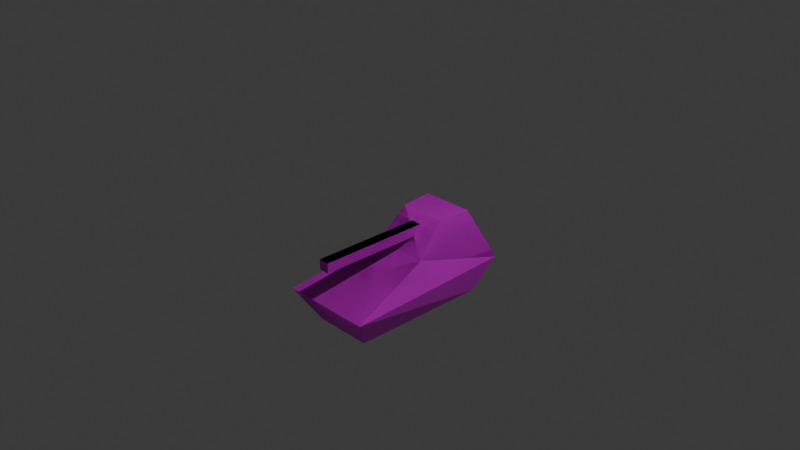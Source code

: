 # Source: stellar7a.blend  (saved by Blender 4.1.24; exported with 4.5.12 LTS)
import bpy
from mathutils import Matrix  # noqa: F401  (used for matrix-valued properties, if any)

bpy.ops.wm.read_factory_settings(use_empty=True)
scene = bpy.context.scene
scene.name = 'Scene'

# ---- collections
col_collection = bpy.data.collections.new('Collection'); scene.collection.children.link(col_collection)

# ---- images (referenced by path relative to the original .blend; pixels are not part of the script)
import os
ASSET_DIR = os.environ.get("B2B_ASSET_DIR", "")  # directory of the original .blend (textures are referenced by path, not embedded)
HERE = os.path.dirname(os.path.abspath(__file__))  # packed textures are extracted next to this script under _unpacked/

def load_image(name, relpath, width, height, colorspace="sRGB"):
    """Load a texture the original file referenced (path relative to the .blend, or extracted next to this script)."""
    p = next((c for c in (os.path.join(HERE, relpath), os.path.join(ASSET_DIR, relpath)) if relpath and os.path.exists(c)), "")
    if p:
        img = bpy.data.images.load(p, check_existing=True)
        img.name = name
    else:  # same state as the original file: an image datablock whose file is absent (Cycles renders it pink)
        img = bpy.data.images.new(name, width, height)
        img.source = "FILE"
        img.filepath = "//" + (relpath or name)
    img.colorspace_settings.name = colorspace
    return img
img_colorcube_png = load_image('colorcube.png', 'CubeObj/colorcube.png', 1024, 1024, 'sRGB')

# ---- materials (node trees are filled in below, after node groups)
mat_material = bpy.data.materials.new('Material')
mat_material.alpha_threshold = 0.0
mat_material.use_transparent_shadow = False
mat_material.roughness = 0.5
mat_material.line_color = (0.0, 0.0, 0.0, 1.0)

# ---- material node trees
mat_material.use_nodes = True; mat_material.node_tree.nodes.clear()
_N = mat_material.node_tree.nodes; _L = mat_material.node_tree.links
n0 = _N.new('ShaderNodeOutputMaterial'); n0.name = 'Material Output'; n0.location = (300, 300)
n1 = _N.new('ShaderNodeBsdfPrincipled'); n1.name = 'Principled BSDF'; n1.location = (10, 300)
n1.inputs[3].default_value = 1.45
n2 = _N.new('ShaderNodeTexImage'); n2.name = 'Image Texture'; n2.location = (-355, 207)
n2.image = img_colorcube_png
n2.interpolation = 'Closest'
_L.new(n1.outputs[0], n0.inputs[0])
_L.new(n2.outputs[0], n1.inputs[0])
n0.is_active_output = True

# ---- world
world_world = bpy.data.worlds.new('World'); scene.world = world_world
world_world.use_nodes = True; world_world.node_tree.nodes.clear()
_N = world_world.node_tree.nodes; _L = world_world.node_tree.links
n0 = _N.new('ShaderNodeOutputWorld'); n0.name = 'World Output'; n0.location = (300, 300)
n1 = _N.new('ShaderNodeBackground'); n1.name = 'Background'; n1.location = (10, 300)
n1.inputs[0].default_value = (0.05088, 0.05088, 0.05088, 1.0)
_L.new(n1.outputs[0], n0.inputs[0])
n0.is_active_output = True
world_world.color = (0.05088, 0.05088, 0.05088)
world_world.use_sun_shadow = False
world_world.sun_shadow_jitter_overblur = 0.0

# ---- cameras
cam_camera = bpy.data.cameras.new('Camera')
cam_camera.clip_end = 100.0
cam_camera.ortho_scale = 7.314

# ---- lights
light_light = bpy.data.lights.new('Light', 'POINT')
light_light.transmission_factor = 0.0
light_light.energy = 1000.0
light_light.shadow_soft_size = 0.1
light_light.shadow_maximum_resolution = 0.006
light_light.use_absolute_resolution = True

# ---- meshes
me_cube = bpy.data.meshes.new('Cube')
me_cube.from_pydata([(0.3216, 0.7815, -1.0), (0.5128, -1.0, -0.6316), (0.3216, -0.7815, -1.0), (-0.3216, 0.7815, -1.0), (-0.5128, -1.0, -0.6316), (-0.3216, -0.7815, -1.0), (0.433, 1.0, -0.6316), (-0.433, 1.0, -0.6316), (-0.2917, 0.6993, -0.03588), (0.3154, 0.0, -0.3634), (-0.3154, 0.0, -0.3634), (0.2917, 0.6993, -0.03588), (0.2624, 0.3267, -0.03805), (-0.2624, 0.3267, -0.03805), (0.05903, 0.1271, -0.2342), (-0.05903, 0.1271, -0.2342), (0.05931, 0.24, -0.1218), (-0.05931, 0.24, -0.1218), (0.05903, -0.9975, -0.2342), (-0.05903, -0.9975, -0.2342), (0.05931, -0.9994, -0.1218), (-0.05931, -0.9994, -0.1218)], [], [(6, 9, 1), (4, 10, 7), (11, 9, 6), (6, 7, 8, 11), (10, 8, 7), (10, 13, 8), (14, 18, 19, 15), (12, 9, 11), (19, 18, 20, 21), (10, 9, 12, 13), (16, 20, 18, 14), (17, 21, 20, 16), (15, 19, 21, 17), (4, 1, 9, 10), (3, 5, 4, 7), (5, 2, 1, 4), (0, 6, 1, 2), (0, 3, 7, 6), (12, 11, 8, 13), (3, 0, 2, 5)])
_uv = me_cube.uv_layers.new(name='UVMap')
_uv.uv.foreach_set('vector', [0.25, 0.375, 0.2828, 0.498, 0.25, 0.625, 0.25, 0.6019, 0.2163, 0.5994, 0.2837, 0.3981, 0.8134, 0.8309, 0.7522, 0.9759, 0.6866, 0.7741, 0.8382, 0.1933, 0.6618, 0.1925, 0.6912, 0.05672, 0.81, 0.05723, 0.2463, 0.9756, 0.1864, 0.8301, 0.3136, 0.7744, 0.782, 0.5728, 0.718, 0.5033, 0.7221, 0.4272, 0.887, 0.01046, 0.887, 0.2395, 0.863, 0.2395, 0.863, 0.01046, 0.7823, 0.5036, 0.7177, 0.5725, 0.7788, 0.4275, 0.738, 0.4885, 0.762, 0.4885, 0.7621, 0.5115, 0.7379, 0.5115, 0.3108, 0.4528, 0.4392, 0.4533, 0.428, 0.5472, 0.3211, 0.5468, 0.2615, 0.6868, 0.2615, 0.8132, 0.2385, 0.8128, 0.2385, 0.7098, 0.2621, 0.1238, 0.2621, 0.25, 0.2379, 0.25, 0.2379, 0.1238, 0.7615, 0.7615, 0.7615, 0.8758, 0.7385, 0.8762, 0.7385, 0.7385, 0.5625, 0.0625, 0.9375, 0.0625, 0.9375, 0.1875, 0.5625, 0.1875, 0.7927, 0.8072, 0.792, 0.9438, 0.7073, 0.988, 0.7147, 0.762, 1.231, 0.5436, 1.362, 0.5442, 1.401, 0.6316, 1.192, 0.6307, 0.2108, 0.8064, 0.2892, 0.762, 0.2922, 0.988, 0.2078, 0.9432, 0.8151, 0.544, 0.6841, 0.5434, 0.6618, 0.456, 0.8382, 0.4568, 0.3038, 0.08727, 0.3094, 0.1632, 0.1906, 0.1627, 0.1969, 0.08681, 0.6852, 0.09053, 0.8162, 0.09109, 0.8148, 0.2503, 0.6838, 0.2497])
me_cube.materials.append(mat_material)
me_cube.use_mirror_vertex_groups = False
me_cube.update()
me_cube_001 = bpy.data.meshes.new('Cube.001')
me_cube_001.from_pydata([(0.3216, 0.7815, -1.0), (0.5128, -1.0, -0.6316), (0.3216, -0.7815, -1.0), (-0.3216, 0.7815, -1.0), (-0.5128, -1.0, -0.6316), (-0.3216, -0.7815, -1.0), (0.433, 1.0, -0.6316), (-0.433, 1.0, -0.6316), (-0.2917, 0.6993, -0.03588), (0.3154, 0.0, -0.3634), (-0.3154, 0.0, -0.3634), (0.2917, 0.6993, -0.03588), (0.2624, 0.3267, -0.03805), (-0.2624, 0.3267, -0.03805), (0.05903, 0.1271, -0.2342), (-0.05903, 0.1271, -0.2342), (0.05931, 0.24, -0.1218), (-0.05931, 0.24, -0.1218), (0.05903, -0.9975, -0.2342), (-0.05903, -0.9975, -0.2342), (0.05931, -0.9994, -0.1218), (-0.05931, -0.9994, -0.1218)], [], [(6, 9, 1), (4, 10, 7), (11, 9, 6), (7, 11, 6), (10, 8, 7), (10, 13, 8), (18, 15, 14), (12, 9, 11), (18, 21, 19), (9, 13, 10), (20, 14, 16), (21, 16, 17), (15, 21, 17), (1, 10, 4), (5, 7, 3), (2, 4, 5), (6, 2, 0), (3, 6, 0), (11, 13, 12), (0, 5, 3), (7, 8, 11), (18, 19, 15), (18, 20, 21), (9, 12, 13), (20, 18, 14), (21, 20, 16), (15, 19, 21), (1, 9, 10), (5, 4, 7), (2, 1, 4), (6, 1, 2), (3, 7, 6), (11, 8, 13), (0, 2, 5)])
_uv = me_cube_001.uv_layers.new(name='UVMap')
_uv.uv.foreach_set('vector', [0.25, 0.375, 0.2828, 0.498, 0.25, 0.625, 0.25, 0.6019, 0.2163, 0.5994, 0.2837, 0.3981, 0.8134, 0.8309, 0.7522, 0.9759, 0.6866, 0.7741, 0.6618, 0.1925, 0.81, 0.05723, 0.8382, 0.1933, 0.2463, 0.9756, 0.1864, 0.8301, 0.3136, 0.7744, 0.782, 0.5728, 0.718, 0.5033, 0.7221, 0.4272, 0.887, 0.2395, 0.863, 0.01046, 0.887, 0.01046, 0.7823, 0.5036, 0.7177, 0.5725, 0.7788, 0.4275, 0.762, 0.4885, 0.7379, 0.5115, 0.738, 0.4885, 0.4392, 0.4533, 0.3211, 0.5468, 0.3108, 0.4528, 0.2615, 0.8132, 0.2385, 0.7098, 0.2615, 0.6868, 0.2621, 0.25, 0.2379, 0.1238, 0.2621, 0.1238, 0.7615, 0.7615, 0.7385, 0.8762, 0.7385, 0.7385, 0.9375, 0.0625, 0.5625, 0.1875, 0.5625, 0.0625, 0.792, 0.9438, 0.7147, 0.762, 0.7927, 0.8072, 1.362, 0.5442, 1.192, 0.6307, 1.231, 0.5436, 0.2892, 0.762, 0.2078, 0.9432, 0.2108, 0.8064, 0.6841, 0.5434, 0.8382, 0.4568, 0.8151, 0.544, 0.3094, 0.1632, 0.1969, 0.08681, 0.3038, 0.08727, 0.8162, 0.09109, 0.6838, 0.2497, 0.6852, 0.09053, 0.6618, 0.1925, 0.6912, 0.05672, 0.81, 0.05723, 0.887, 0.2395, 0.863, 0.2395, 0.863, 0.01046, 0.762, 0.4885, 0.7621, 0.5115, 0.7379, 0.5115, 0.4392, 0.4533, 0.428, 0.5472, 0.3211, 0.5468, 0.2615, 0.8132, 0.2385, 0.8128, 0.2385, 0.7098, 0.2621, 0.25, 0.2379, 0.25, 0.2379, 0.1238, 0.7615, 0.7615, 0.7615, 0.8758, 0.7385, 0.8762, 0.9375, 0.0625, 0.9375, 0.1875, 0.5625, 0.1875, 0.792, 0.9438, 0.7073, 0.988, 0.7147, 0.762, 1.362, 0.5442, 1.401, 0.6316, 1.192, 0.6307, 0.2892, 0.762, 0.2922, 0.988, 0.2078, 0.9432, 0.6841, 0.5434, 0.6618, 0.456, 0.8382, 0.4568, 0.3094, 0.1632, 0.1906, 0.1627, 0.1969, 0.08681, 0.8162, 0.09109, 0.8148, 0.2503, 0.6838, 0.2497])
me_cube_001.materials.append(mat_material)
me_cube_001.use_mirror_vertex_groups = False
me_cube_001.update()
me_cube_002 = bpy.data.meshes.new('Cube.002')
me_cube_002.from_pydata([(0.3216, 0.7815, -1.0), (0.5128, -1.0, -0.6316), (0.3216, -0.7815, -1.0), (-0.3216, 0.7815, -1.0), (-0.5128, -1.0, -0.6316), (-0.3216, -0.7815, -1.0), (0.433, 1.0, -0.6316), (-0.433, 1.0, -0.6316), (-0.2917, 0.6993, -0.03588), (0.3154, 0.0, -0.3634), (-0.3154, 0.0, -0.3634), (0.2917, 0.6993, -0.03588), (0.2624, 0.3267, -0.03805), (-0.2624, 0.3267, -0.03805), (0.05903, 0.1271, -0.2342), (-0.05903, 0.1271, -0.2342), (0.05931, 0.24, -0.1218), (-0.05931, 0.24, -0.1218), (0.05903, -0.9975, -0.2342), (-0.05903, -0.9975, -0.2342), (0.05931, -0.9994, -0.1218), (-0.05931, -0.9994, -0.1218)], [], [(6, 9, 1), (4, 10, 7), (11, 9, 6), (7, 11, 6), (10, 8, 7), (10, 13, 8), (18, 15, 14), (12, 9, 11), (18, 21, 19), (9, 13, 10), (20, 14, 16), (21, 16, 17), (15, 21, 17), (1, 10, 4), (5, 7, 3), (2, 4, 5), (6, 2, 0), (3, 6, 0), (11, 13, 12), (0, 5, 3), (7, 8, 11), (18, 19, 15), (18, 20, 21), (9, 12, 13), (20, 18, 14), (21, 20, 16), (15, 19, 21), (1, 9, 10), (5, 4, 7), (2, 1, 4), (6, 1, 2), (3, 7, 6), (11, 8, 13), (0, 2, 5)])
_uv = me_cube_002.uv_layers.new(name='UVMap')
_uv.uv.foreach_set('vector', [0.25, 0.375, 0.2828, 0.498, 0.25, 0.625, 0.25, 0.6019, 0.2163, 0.5994, 0.2837, 0.3981, 0.8134, 0.8309, 0.7522, 0.9759, 0.6866, 0.7741, 0.6618, 0.1925, 0.81, 0.05723, 0.8382, 0.1933, 0.2463, 0.9756, 0.1864, 0.8301, 0.3136, 0.7744, 0.782, 0.5728, 0.718, 0.5033, 0.7221, 0.4272, 0.887, 0.2395, 0.863, 0.01046, 0.887, 0.01046, 0.7823, 0.5036, 0.7177, 0.5725, 0.7788, 0.4275, 0.762, 0.4885, 0.7379, 0.5115, 0.738, 0.4885, 0.4392, 0.4533, 0.3211, 0.5468, 0.3108, 0.4528, 0.2615, 0.8132, 0.2385, 0.7098, 0.2615, 0.6868, 0.2621, 0.25, 0.2379, 0.1238, 0.2621, 0.1238, 0.7615, 0.7615, 0.7385, 0.8762, 0.7385, 0.7385, 0.9375, 0.0625, 0.5625, 0.1875, 0.5625, 0.0625, 0.792, 0.9438, 0.7147, 0.762, 0.7927, 0.8072, 1.362, 0.5442, 1.192, 0.6307, 1.231, 0.5436, 0.2892, 0.762, 0.2078, 0.9432, 0.2108, 0.8064, 0.6841, 0.5434, 0.8382, 0.4568, 0.8151, 0.544, 0.3094, 0.1632, 0.1969, 0.08681, 0.3038, 0.08727, 0.8162, 0.09109, 0.6838, 0.2497, 0.6852, 0.09053, 0.6618, 0.1925, 0.6912, 0.05672, 0.81, 0.05723, 0.887, 0.2395, 0.863, 0.2395, 0.863, 0.01046, 0.762, 0.4885, 0.7621, 0.5115, 0.7379, 0.5115, 0.4392, 0.4533, 0.428, 0.5472, 0.3211, 0.5468, 0.2615, 0.8132, 0.2385, 0.8128, 0.2385, 0.7098, 0.2621, 0.25, 0.2379, 0.25, 0.2379, 0.1238, 0.7615, 0.7615, 0.7615, 0.8758, 0.7385, 0.8762, 0.9375, 0.0625, 0.9375, 0.1875, 0.5625, 0.1875, 0.792, 0.9438, 0.7073, 0.988, 0.7147, 0.762, 1.362, 0.5442, 1.401, 0.6316, 1.192, 0.6307, 0.2892, 0.762, 0.2922, 0.988, 0.2078, 0.9432, 0.6841, 0.5434, 0.6618, 0.456, 0.8382, 0.4568, 0.3094, 0.1632, 0.1906, 0.1627, 0.1969, 0.08681, 0.8162, 0.09109, 0.8148, 0.2503, 0.6838, 0.2497])
me_cube_002.materials.append(mat_material)
me_cube_002.use_mirror_vertex_groups = False
me_cube_002.update()
me_cube_003 = bpy.data.meshes.new('Cube.003')
me_cube_003.from_pydata([(0.3216, 0.7815, -1.0), (0.5128, -1.0, -0.6316), (0.3216, -0.7815, -1.0), (-0.3216, 0.7815, -1.0), (-0.5128, -1.0, -0.6316), (-0.3216, -0.7815, -1.0), (0.433, 1.0, -0.6316), (-0.433, 1.0, -0.6316), (-0.2917, 0.6993, -0.03588), (0.3154, 0.0, -0.3634), (-0.3154, 0.0, -0.3634), (0.2917, 0.6993, -0.03588), (0.2624, 0.3267, -0.03805), (-0.2624, 0.3267, -0.03805), (0.05903, 0.1271, -0.2342), (-0.05903, 0.1271, -0.2342), (0.05931, 0.24, -0.1218), (-0.05931, 0.24, -0.1218), (0.05903, -0.9975, -0.2342), (-0.05903, -0.9975, -0.2342), (0.05931, -0.9994, -0.1218), (-0.05931, -0.9994, -0.1218)], [], [(6, 9, 1), (4, 10, 7), (11, 9, 6), (7, 11, 6), (10, 8, 7), (10, 13, 8), (18, 15, 14), (12, 9, 11), (18, 21, 19), (9, 13, 10), (20, 14, 16), (21, 16, 17), (15, 21, 17), (1, 10, 4), (5, 7, 3), (2, 4, 5), (6, 2, 0), (3, 6, 0), (11, 13, 12), (0, 5, 3), (7, 8, 11), (18, 19, 15), (18, 20, 21), (9, 12, 13), (20, 18, 14), (21, 20, 16), (15, 19, 21), (1, 9, 10), (5, 4, 7), (2, 1, 4), (6, 1, 2), (3, 7, 6), (11, 8, 13), (0, 2, 5)])
_uv = me_cube_003.uv_layers.new(name='UVMap')
_uv.uv.foreach_set('vector', [0.25, 0.375, 0.2828, 0.498, 0.25, 0.625, 0.25, 0.6019, 0.2163, 0.5994, 0.2837, 0.3981, 0.8134, 0.8309, 0.7522, 0.9759, 0.6866, 0.7741, 0.6618, 0.1925, 0.81, 0.05723, 0.8382, 0.1933, 0.2463, 0.9756, 0.1864, 0.8301, 0.3136, 0.7744, 0.782, 0.5728, 0.718, 0.5033, 0.7221, 0.4272, 0.887, 0.2395, 0.863, 0.01046, 0.887, 0.01046, 0.7823, 0.5036, 0.7177, 0.5725, 0.7788, 0.4275, 0.762, 0.4885, 0.7379, 0.5115, 0.738, 0.4885, 0.4392, 0.4533, 0.3211, 0.5468, 0.3108, 0.4528, 0.2615, 0.8132, 0.2385, 0.7098, 0.2615, 0.6868, 0.2621, 0.25, 0.2379, 0.1238, 0.2621, 0.1238, 0.7615, 0.7615, 0.7385, 0.8762, 0.7385, 0.7385, 0.9375, 0.0625, 0.5625, 0.1875, 0.5625, 0.0625, 0.792, 0.9438, 0.7147, 0.762, 0.7927, 0.8072, 1.362, 0.5442, 1.192, 0.6307, 1.231, 0.5436, 0.2892, 0.762, 0.2078, 0.9432, 0.2108, 0.8064, 0.6841, 0.5434, 0.8382, 0.4568, 0.8151, 0.544, 0.3094, 0.1632, 0.1969, 0.08681, 0.3038, 0.08727, 0.8162, 0.09109, 0.6838, 0.2497, 0.6852, 0.09053, 0.6618, 0.1925, 0.6912, 0.05672, 0.81, 0.05723, 0.887, 0.2395, 0.863, 0.2395, 0.863, 0.01046, 0.762, 0.4885, 0.7621, 0.5115, 0.7379, 0.5115, 0.4392, 0.4533, 0.428, 0.5472, 0.3211, 0.5468, 0.2615, 0.8132, 0.2385, 0.8128, 0.2385, 0.7098, 0.2621, 0.25, 0.2379, 0.25, 0.2379, 0.1238, 0.7615, 0.7615, 0.7615, 0.8758, 0.7385, 0.8762, 0.9375, 0.0625, 0.9375, 0.1875, 0.5625, 0.1875, 0.792, 0.9438, 0.7073, 0.988, 0.7147, 0.762, 1.362, 0.5442, 1.401, 0.6316, 1.192, 0.6307, 0.2892, 0.762, 0.2922, 0.988, 0.2078, 0.9432, 0.6841, 0.5434, 0.6618, 0.456, 0.8382, 0.4568, 0.3094, 0.1632, 0.1906, 0.1627, 0.1969, 0.08681, 0.8162, 0.09109, 0.8148, 0.2503, 0.6838, 0.2497])
me_cube_003.materials.append(mat_material)
me_cube_003.use_mirror_vertex_groups = False
me_cube_003.update()

# ---- objects
ob_heavytank = bpy.data.objects.new('HeavyTank', me_cube)
ob_light = bpy.data.objects.new('Light', light_light)
ob_camera = bpy.data.objects.new('Camera', cam_camera)
ob_heavytank_001 = bpy.data.objects.new('HeavyTank.001', me_cube_001)
ob_heavytank_002 = bpy.data.objects.new('HeavyTank.002', me_cube_002)
ob_heavytank_003 = bpy.data.objects.new('HeavyTank.003', me_cube_003)

# ---- transforms, parenting, visibility, modifiers, constraints
ob_heavytank.location = (0.0, 0.0, 0.0)
ob_heavytank.lock_rotations_4d = False
ob_heavytank.empty_display_type = 'ARROWS'
ob_heavytank.lineart.crease_threshold = 0.0
ob_light.location = (4.076, 1.005, 5.904)
ob_light.rotation_euler = (0.6503, 0.05522, 1.866)
ob_light.lock_rotations_4d = False
ob_light.empty_display_type = 'ARROWS'
ob_light.color = (0.0, 0.0, 0.0, 0.0)
ob_light.lineart.crease_threshold = 0.0
ob_camera.location = (7.359, -6.926, 4.958)
ob_camera.rotation_euler = (1.109, 0.0, 0.8149)
ob_camera.lock_rotations_4d = False
ob_camera.empty_display_type = 'ARROWS'
ob_camera.color = (0.0, 0.0, 0.0, 0.0)
ob_camera.display_type = 'WIRE'
ob_camera.lineart.crease_threshold = 0.0
ob_heavytank_001.location = (0.0, 0.0, 0.0)
ob_heavytank_001.lock_rotations_4d = False
ob_heavytank_001.empty_display_type = 'ARROWS'
ob_heavytank_001.lineart.crease_threshold = 0.0
ob_heavytank_002.location = (0.0, 0.0, 0.0)
ob_heavytank_002.lock_rotations_4d = False
ob_heavytank_002.empty_display_type = 'ARROWS'
ob_heavytank_002.lineart.crease_threshold = 0.0
ob_heavytank_003.location = (0.0, 0.0, 0.0)
ob_heavytank_003.lock_rotations_4d = False
ob_heavytank_003.empty_display_type = 'ARROWS'
ob_heavytank_003.lineart.crease_threshold = 0.0

# ---- collection membership
col_collection.objects.link(ob_heavytank)
col_collection.objects.link(ob_light)
col_collection.objects.link(ob_camera)
col_collection.objects.link(ob_heavytank_001)
col_collection.objects.link(ob_heavytank_002)
col_collection.objects.link(ob_heavytank_003)

# ---- scene / render settings (as saved in the file)
scene.camera = ob_camera
scene.frame_start = 1; scene.frame_end = 250; scene.frame_set(1)
scene.render.engine = 'BLENDER_WORKBENCH'
scene.cycles.sampling_pattern = 'TABULATED_SOBOL'
scene.eevee.ray_tracing_options.trace_max_roughness = 0.0
bpy.context.view_layer.update()
